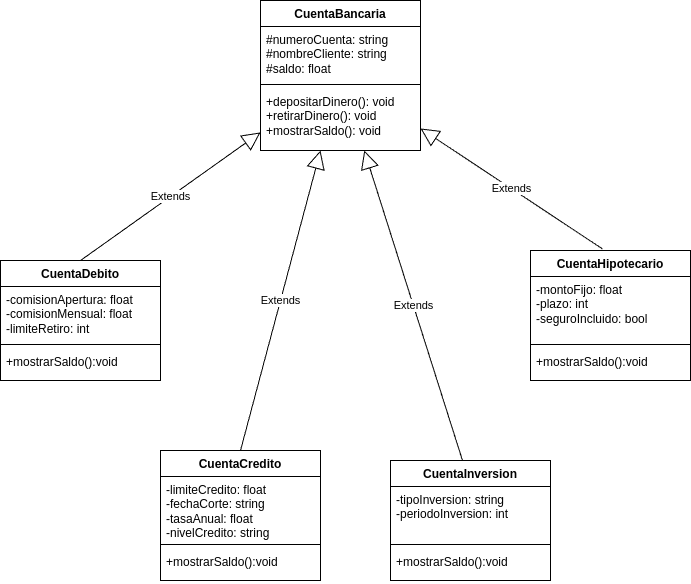

The diagram above was exported from draw.io. Its source (the exported page's mxGraphModel, read from the mxfile embedded in the PNG):
<mxGraphModel dx="1378" dy="838" grid="1" gridSize="10" guides="1" tooltips="1" connect="1" arrows="1" fold="1" page="1" pageScale="1" pageWidth="827" pageHeight="1169" math="0" shadow="0">
  <root>
    <mxCell id="WIyWlLk6GJQsqaUBKTNV-0" />
    <mxCell id="WIyWlLk6GJQsqaUBKTNV-1" parent="WIyWlLk6GJQsqaUBKTNV-0" />
    <mxCell id="UhgShGEDPsHFP64ziRAc-0" value="CuentaBancaria" style="swimlane;fontStyle=1;align=center;verticalAlign=top;childLayout=stackLayout;horizontal=1;startSize=26;horizontalStack=0;resizeParent=1;resizeParentMax=0;resizeLast=0;collapsible=1;marginBottom=0;whiteSpace=wrap;html=1;" parent="WIyWlLk6GJQsqaUBKTNV-1" vertex="1">
      <mxGeometry x="310" y="160" width="160" height="150" as="geometry" />
    </mxCell>
    <mxCell id="UhgShGEDPsHFP64ziRAc-1" value="#numeroCuenta: string&amp;nbsp;&lt;div&gt;#nombreCliente: string&lt;/div&gt;&lt;div&gt;#saldo: float&lt;/div&gt;&lt;div&gt;&lt;br&gt;&lt;/div&gt;" style="text;strokeColor=none;fillColor=none;align=left;verticalAlign=top;spacingLeft=4;spacingRight=4;overflow=hidden;rotatable=0;points=[[0,0.5],[1,0.5]];portConstraint=eastwest;whiteSpace=wrap;html=1;" parent="UhgShGEDPsHFP64ziRAc-0" vertex="1">
      <mxGeometry y="26" width="160" height="54" as="geometry" />
    </mxCell>
    <mxCell id="UhgShGEDPsHFP64ziRAc-2" value="" style="line;strokeWidth=1;fillColor=none;align=left;verticalAlign=middle;spacingTop=-1;spacingLeft=3;spacingRight=3;rotatable=0;labelPosition=right;points=[];portConstraint=eastwest;strokeColor=inherit;" parent="UhgShGEDPsHFP64ziRAc-0" vertex="1">
      <mxGeometry y="80" width="160" height="8" as="geometry" />
    </mxCell>
    <mxCell id="UhgShGEDPsHFP64ziRAc-3" value="+depositarDinero(): void&lt;div&gt;+retirarDinero(): void&lt;/div&gt;&lt;div&gt;+mostrarSaldo(): void&lt;/div&gt;" style="text;strokeColor=none;fillColor=none;align=left;verticalAlign=top;spacingLeft=4;spacingRight=4;overflow=hidden;rotatable=0;points=[[0,0.5],[1,0.5]];portConstraint=eastwest;whiteSpace=wrap;html=1;" parent="UhgShGEDPsHFP64ziRAc-0" vertex="1">
      <mxGeometry y="88" width="160" height="62" as="geometry" />
    </mxCell>
    <mxCell id="UhgShGEDPsHFP64ziRAc-8" value="CuentaDebito" style="swimlane;fontStyle=1;align=center;verticalAlign=top;childLayout=stackLayout;horizontal=1;startSize=26;horizontalStack=0;resizeParent=1;resizeParentMax=0;resizeLast=0;collapsible=1;marginBottom=0;whiteSpace=wrap;html=1;" parent="WIyWlLk6GJQsqaUBKTNV-1" vertex="1">
      <mxGeometry x="50" y="420" width="160" height="120" as="geometry" />
    </mxCell>
    <mxCell id="UhgShGEDPsHFP64ziRAc-9" value="&lt;div&gt;-comisionApertura: float&lt;/div&gt;&lt;div&gt;-comisionMensual: float&lt;/div&gt;&lt;div&gt;-limiteRetiro: int&lt;/div&gt;" style="text;strokeColor=none;fillColor=none;align=left;verticalAlign=top;spacingLeft=4;spacingRight=4;overflow=hidden;rotatable=0;points=[[0,0.5],[1,0.5]];portConstraint=eastwest;whiteSpace=wrap;html=1;" parent="UhgShGEDPsHFP64ziRAc-8" vertex="1">
      <mxGeometry y="26" width="160" height="54" as="geometry" />
    </mxCell>
    <mxCell id="UhgShGEDPsHFP64ziRAc-10" value="" style="line;strokeWidth=1;fillColor=none;align=left;verticalAlign=middle;spacingTop=-1;spacingLeft=3;spacingRight=3;rotatable=0;labelPosition=right;points=[];portConstraint=eastwest;strokeColor=inherit;" parent="UhgShGEDPsHFP64ziRAc-8" vertex="1">
      <mxGeometry y="80" width="160" height="8" as="geometry" />
    </mxCell>
    <mxCell id="UhgShGEDPsHFP64ziRAc-11" value="+mostrarSaldo():void" style="text;strokeColor=none;fillColor=none;align=left;verticalAlign=top;spacingLeft=4;spacingRight=4;overflow=hidden;rotatable=0;points=[[0,0.5],[1,0.5]];portConstraint=eastwest;whiteSpace=wrap;html=1;" parent="UhgShGEDPsHFP64ziRAc-8" vertex="1">
      <mxGeometry y="88" width="160" height="32" as="geometry" />
    </mxCell>
    <mxCell id="UhgShGEDPsHFP64ziRAc-12" value="CuentaHipotecario" style="swimlane;fontStyle=1;align=center;verticalAlign=top;childLayout=stackLayout;horizontal=1;startSize=26;horizontalStack=0;resizeParent=1;resizeParentMax=0;resizeLast=0;collapsible=1;marginBottom=0;whiteSpace=wrap;html=1;" parent="WIyWlLk6GJQsqaUBKTNV-1" vertex="1">
      <mxGeometry x="580" y="410" width="160" height="130" as="geometry" />
    </mxCell>
    <mxCell id="UhgShGEDPsHFP64ziRAc-13" value="-montoFijo: float&lt;div&gt;-plazo: int&lt;/div&gt;&lt;div&gt;-seguroIncluido: bool&lt;/div&gt;" style="text;strokeColor=none;fillColor=none;align=left;verticalAlign=top;spacingLeft=4;spacingRight=4;overflow=hidden;rotatable=0;points=[[0,0.5],[1,0.5]];portConstraint=eastwest;whiteSpace=wrap;html=1;" parent="UhgShGEDPsHFP64ziRAc-12" vertex="1">
      <mxGeometry y="26" width="160" height="64" as="geometry" />
    </mxCell>
    <mxCell id="UhgShGEDPsHFP64ziRAc-14" value="" style="line;strokeWidth=1;fillColor=none;align=left;verticalAlign=middle;spacingTop=-1;spacingLeft=3;spacingRight=3;rotatable=0;labelPosition=right;points=[];portConstraint=eastwest;strokeColor=inherit;" parent="UhgShGEDPsHFP64ziRAc-12" vertex="1">
      <mxGeometry y="90" width="160" height="8" as="geometry" />
    </mxCell>
    <mxCell id="UhgShGEDPsHFP64ziRAc-15" value="+mostrarSaldo():void" style="text;strokeColor=none;fillColor=none;align=left;verticalAlign=top;spacingLeft=4;spacingRight=4;overflow=hidden;rotatable=0;points=[[0,0.5],[1,0.5]];portConstraint=eastwest;whiteSpace=wrap;html=1;" parent="UhgShGEDPsHFP64ziRAc-12" vertex="1">
      <mxGeometry y="98" width="160" height="32" as="geometry" />
    </mxCell>
    <mxCell id="UhgShGEDPsHFP64ziRAc-16" value="CuentaCredito" style="swimlane;fontStyle=1;align=center;verticalAlign=top;childLayout=stackLayout;horizontal=1;startSize=26;horizontalStack=0;resizeParent=1;resizeParentMax=0;resizeLast=0;collapsible=1;marginBottom=0;whiteSpace=wrap;html=1;" parent="WIyWlLk6GJQsqaUBKTNV-1" vertex="1">
      <mxGeometry x="210" y="610" width="160" height="130" as="geometry" />
    </mxCell>
    <mxCell id="UhgShGEDPsHFP64ziRAc-17" value="&lt;div&gt;-limiteCredito: float&lt;/div&gt;-fechaCorte: string&lt;div&gt;-tasaAnual: float&lt;/div&gt;&lt;div&gt;-nivelCredito: string&lt;/div&gt;" style="text;strokeColor=none;fillColor=none;align=left;verticalAlign=top;spacingLeft=4;spacingRight=4;overflow=hidden;rotatable=0;points=[[0,0.5],[1,0.5]];portConstraint=eastwest;whiteSpace=wrap;html=1;" parent="UhgShGEDPsHFP64ziRAc-16" vertex="1">
      <mxGeometry y="26" width="160" height="64" as="geometry" />
    </mxCell>
    <mxCell id="UhgShGEDPsHFP64ziRAc-18" value="" style="line;strokeWidth=1;fillColor=none;align=left;verticalAlign=middle;spacingTop=-1;spacingLeft=3;spacingRight=3;rotatable=0;labelPosition=right;points=[];portConstraint=eastwest;strokeColor=inherit;" parent="UhgShGEDPsHFP64ziRAc-16" vertex="1">
      <mxGeometry y="90" width="160" height="8" as="geometry" />
    </mxCell>
    <mxCell id="UhgShGEDPsHFP64ziRAc-19" value="+mostrarSaldo():void" style="text;strokeColor=none;fillColor=none;align=left;verticalAlign=top;spacingLeft=4;spacingRight=4;overflow=hidden;rotatable=0;points=[[0,0.5],[1,0.5]];portConstraint=eastwest;whiteSpace=wrap;html=1;" parent="UhgShGEDPsHFP64ziRAc-16" vertex="1">
      <mxGeometry y="98" width="160" height="32" as="geometry" />
    </mxCell>
    <mxCell id="UhgShGEDPsHFP64ziRAc-20" value="CuentaInversion" style="swimlane;fontStyle=1;align=center;verticalAlign=top;childLayout=stackLayout;horizontal=1;startSize=26;horizontalStack=0;resizeParent=1;resizeParentMax=0;resizeLast=0;collapsible=1;marginBottom=0;whiteSpace=wrap;html=1;" parent="WIyWlLk6GJQsqaUBKTNV-1" vertex="1">
      <mxGeometry x="440" y="620" width="160" height="120" as="geometry" />
    </mxCell>
    <mxCell id="UhgShGEDPsHFP64ziRAc-21" value="-tipoInversion: string&lt;div&gt;-periodoInversion: int&lt;/div&gt;" style="text;strokeColor=none;fillColor=none;align=left;verticalAlign=top;spacingLeft=4;spacingRight=4;overflow=hidden;rotatable=0;points=[[0,0.5],[1,0.5]];portConstraint=eastwest;whiteSpace=wrap;html=1;" parent="UhgShGEDPsHFP64ziRAc-20" vertex="1">
      <mxGeometry y="26" width="160" height="54" as="geometry" />
    </mxCell>
    <mxCell id="UhgShGEDPsHFP64ziRAc-22" value="" style="line;strokeWidth=1;fillColor=none;align=left;verticalAlign=middle;spacingTop=-1;spacingLeft=3;spacingRight=3;rotatable=0;labelPosition=right;points=[];portConstraint=eastwest;strokeColor=inherit;" parent="UhgShGEDPsHFP64ziRAc-20" vertex="1">
      <mxGeometry y="80" width="160" height="8" as="geometry" />
    </mxCell>
    <mxCell id="UhgShGEDPsHFP64ziRAc-23" value="+mostrarSaldo():void" style="text;strokeColor=none;fillColor=none;align=left;verticalAlign=top;spacingLeft=4;spacingRight=4;overflow=hidden;rotatable=0;points=[[0,0.5],[1,0.5]];portConstraint=eastwest;whiteSpace=wrap;html=1;" parent="UhgShGEDPsHFP64ziRAc-20" vertex="1">
      <mxGeometry y="88" width="160" height="32" as="geometry" />
    </mxCell>
    <mxCell id="UhgShGEDPsHFP64ziRAc-24" value="Extends" style="endArrow=block;endSize=16;endFill=0;html=1;rounded=0;exitX=0.5;exitY=0;exitDx=0;exitDy=0;" parent="WIyWlLk6GJQsqaUBKTNV-1" source="UhgShGEDPsHFP64ziRAc-8" target="UhgShGEDPsHFP64ziRAc-0" edge="1">
      <mxGeometry width="160" relative="1" as="geometry">
        <mxPoint x="330" y="430" as="sourcePoint" />
        <mxPoint x="490" y="430" as="targetPoint" />
      </mxGeometry>
    </mxCell>
    <mxCell id="UhgShGEDPsHFP64ziRAc-28" value="Extends" style="endArrow=block;endSize=16;endFill=0;html=1;rounded=0;exitX=0.45;exitY=0;exitDx=0;exitDy=0;exitPerimeter=0;" parent="WIyWlLk6GJQsqaUBKTNV-1" source="UhgShGEDPsHFP64ziRAc-20" target="UhgShGEDPsHFP64ziRAc-0" edge="1">
      <mxGeometry width="160" relative="1" as="geometry">
        <mxPoint x="330" y="430" as="sourcePoint" />
        <mxPoint x="490" y="430" as="targetPoint" />
      </mxGeometry>
    </mxCell>
    <mxCell id="UhgShGEDPsHFP64ziRAc-29" value="Extends" style="endArrow=block;endSize=16;endFill=0;html=1;rounded=0;exitX=0.5;exitY=0;exitDx=0;exitDy=0;" parent="WIyWlLk6GJQsqaUBKTNV-1" source="UhgShGEDPsHFP64ziRAc-16" target="UhgShGEDPsHFP64ziRAc-0" edge="1">
      <mxGeometry width="160" relative="1" as="geometry">
        <mxPoint x="340" y="440" as="sourcePoint" />
        <mxPoint x="500" y="440" as="targetPoint" />
      </mxGeometry>
    </mxCell>
    <mxCell id="UhgShGEDPsHFP64ziRAc-30" value="Extends" style="endArrow=block;endSize=16;endFill=0;html=1;rounded=0;exitX=0.45;exitY=-0.012;exitDx=0;exitDy=0;exitPerimeter=0;" parent="WIyWlLk6GJQsqaUBKTNV-1" source="UhgShGEDPsHFP64ziRAc-12" target="UhgShGEDPsHFP64ziRAc-0" edge="1">
      <mxGeometry width="160" relative="1" as="geometry">
        <mxPoint x="540" y="230" as="sourcePoint" />
        <mxPoint x="530" y="340" as="targetPoint" />
      </mxGeometry>
    </mxCell>
  </root>
</mxGraphModel>